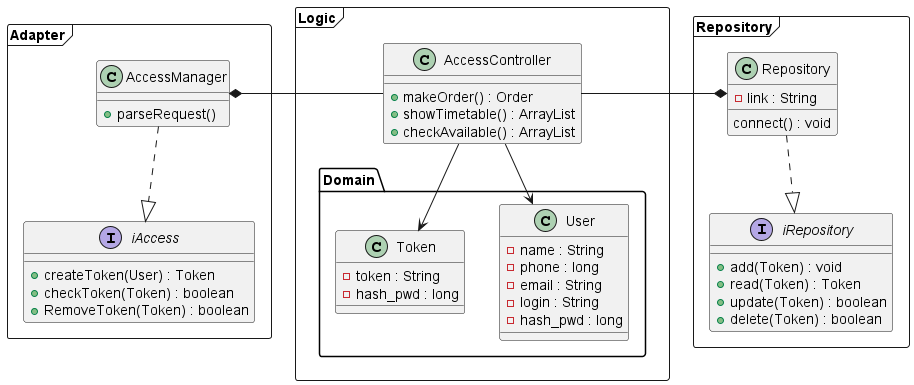

The diagram above was rendered by PlantUML. Its source (embedded in the PNG):
@startuml UML Robot VC Token
' skinparam linetype ortho
' allowmixing

package Adapter as adapter <<Frame>> {
    class AccessManager {
        +parseRequest()
        
    }
    interface iAccess {
        +createToken(User) : Token
        +checkToken(Token) : boolean
        +RemoveToken(Token) : boolean
    }
    iAccess <|.up. AccessManager
}

package Logic as logic <<Frame>> {
    class AccessController {
        +makeOrder() : Order
        +showTimetable() : ArrayList
        +checkAvailable() : ArrayList
    }
    package Domain {

        class User {
            -name : String
            -phone : long
            -email : String
            -login : String
            -hash_pwd : long         
        }

        class Token {
            -token : String
            -hash_pwd : long 
        }

        AccessController -down-> User
        AccessController -down-> Token

    }

}

package Repository as repo <<Frame>> {
    class Repository {
        - link : String
        connect() : void
    }

    interface iRepository {
        + add(Token) : void
        + read(Token) : Token
        + update(Token) : boolean
        + delete(Token) : boolean
    }

    iRepository <|.up. Repository
} 

AccessController -left-* AccessManager
Repository *-left- AccessController

@enduml